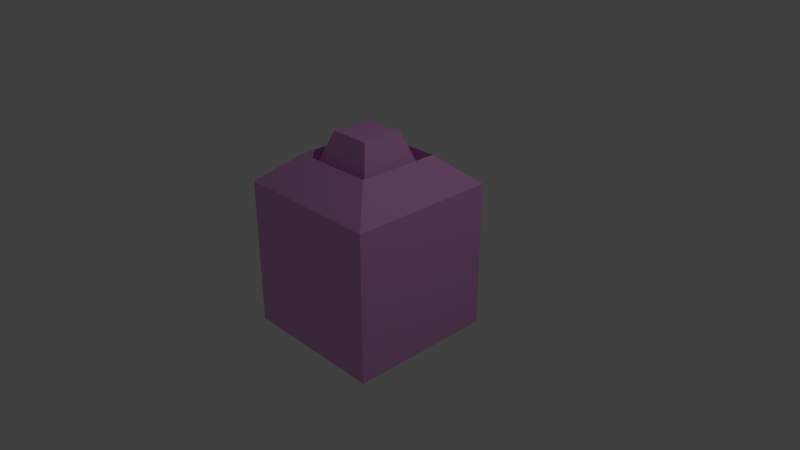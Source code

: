 # Source: untitled.blend  (saved by Blender 2.79.0; exported with 4.5.12 LTS)
import bpy
from mathutils import Matrix  # noqa: F401  (used for matrix-valued properties, if any)

bpy.ops.wm.read_factory_settings(use_empty=True)
scene = bpy.context.scene
scene.name = 'Scene'

# ---- collections
col_collection_1 = bpy.data.collections.new('Collection 1'); scene.collection.children.link(col_collection_1)

# ---- materials (node trees are filled in below, after node groups)
mat_material = bpy.data.materials.new('Material')
mat_material.alpha_threshold = 0.0
mat_material.use_transparent_shadow = False
mat_material.diffuse_color = (0.8, 0.3735, 0.7683, 1.0)
mat_material.roughness = 0.5
mat_material.line_color = (0.0, 0.0, 0.0, 1.0)

# ---- material node trees

# ---- world
world_world = bpy.data.worlds.new('World'); scene.world = world_world
world_world.color = (0.05088, 0.05088, 0.05088)
world_world.use_sun_shadow = False
world_world.sun_shadow_jitter_overblur = 0.0
world_world.cycles.sampling_method = 'MANUAL'

# ---- cameras
cam_camera = bpy.data.cameras.new('Camera')
cam_camera.clip_end = 100.0
cam_camera.lens = 35.0
cam_camera.sensor_width = 32.0
cam_camera.sensor_height = 18.0
cam_camera.ortho_scale = 7.314
cam_camera.dof.focus_distance = 0.0
cam_camera.dof.aperture_fstop = 128.0

# ---- lights
light_lamp = bpy.data.lights.new('Lamp', 'POINT')
light_lamp.transmission_factor = 0.0
light_lamp.cutoff_distance = 30.0
light_lamp.energy = 100.0
light_lamp.shadow_buffer_clip_start = 1.001
light_lamp.shadow_soft_size = 0.1
light_lamp.shadow_maximum_resolution = 0.006
light_lamp.use_absolute_resolution = True

# ---- meshes
me_cube_011 = bpy.data.meshes.new('Cube.011')
me_cube_011.from_pydata([(-1.0, 1.0, -1.0), (1.0, 1.0, 1.0), (1.0, -1.0, 1.0), (1.0, 1.0, -1.0), (1.0, -1.0, -1.0), (-1.0, -1.0, -1.0), (-1.0, -1.0, 1.0), (-1.0, 1.0, 1.0), (0.5598, 0.5598, 1.376), (-0.5598, 0.5598, 1.376), (-0.5598, -0.5598, 1.376), (0.5598, -0.5598, 1.376), (0.279, -0.279, 1.674), (0.279, 0.279, 1.674), (-0.5598, 0.5598, 0.9002), (-0.5598, -0.5598, 0.9002), (-0.279, 0.279, 1.674), (-0.279, -0.279, 1.674), (0.5598, 0.5598, 0.9002), (0.5598, -0.5598, 0.9002)], [], [(3, 0, 5, 4), (3, 4, 2, 1), (4, 5, 6, 2), (5, 0, 7, 6), (1, 7, 0, 3), (7, 6, 10, 9), (1, 7, 9, 8), (6, 2, 11, 10), (2, 1, 8, 11), (9, 10, 15, 14), (19, 18, 13, 12), (8, 9, 14, 18), (10, 11, 19, 15), (18, 14, 16, 13), (11, 8, 18, 19), (14, 15, 17, 16), (15, 19, 12, 17), (13, 16, 17, 12)])
me_cube_011.materials.append(mat_material)
me_cube_011.use_remesh_preserve_volume = False
me_cube_011.use_remesh_preserve_attributes = False
me_cube_011.use_mirror_vertex_groups = False
me_cube_011.update()
me_cube_010 = bpy.data.meshes.new('Cube.010')
me_cube_010.from_pydata([(-1.0, 1.0, -1.0), (1.0, 1.0, 1.0), (1.0, -1.0, 1.0), (1.0, 1.0, -1.0), (1.0, -1.0, -1.0), (-1.0, -1.0, -1.0), (-1.0, -1.0, 1.0), (-1.0, 1.0, 1.0), (0.5598, 0.5598, 1.376), (-0.5598, 0.5598, 1.376), (-0.5598, -0.5598, 1.376), (0.5598, -0.5598, 1.376), (0.279, -0.279, 1.674), (0.279, 0.279, 1.674), (-0.5598, 0.5598, 0.9002), (-0.5598, -0.5598, 0.9002), (-0.279, 0.279, 1.674), (-0.279, -0.279, 1.674), (0.5598, 0.5598, 0.9002), (0.5598, -0.5598, 0.9002)], [], [(3, 0, 5, 4), (3, 4, 2, 1), (4, 5, 6, 2), (5, 0, 7, 6), (1, 7, 0, 3), (7, 6, 10, 9), (1, 7, 9, 8), (6, 2, 11, 10), (2, 1, 8, 11), (9, 10, 15, 14), (19, 18, 13, 12), (8, 9, 14, 18), (10, 11, 19, 15), (18, 14, 16, 13), (11, 8, 18, 19), (14, 15, 17, 16), (15, 19, 12, 17), (13, 16, 17, 12)])
me_cube_010.materials.append(mat_material)
me_cube_010.use_remesh_preserve_volume = False
me_cube_010.use_remesh_preserve_attributes = False
me_cube_010.use_mirror_vertex_groups = False
me_cube_010.update()
me_cube_009 = bpy.data.meshes.new('Cube.009')
me_cube_009.from_pydata([(-1.0, 1.0, -1.0), (1.0, 1.0, 1.0), (1.0, -1.0, 1.0), (1.0, 1.0, -1.0), (1.0, -1.0, -1.0), (-1.0, -1.0, -1.0), (-1.0, -1.0, 1.0), (-1.0, 1.0, 1.0), (0.5598, 0.5598, 1.376), (-0.5598, 0.5598, 1.376), (-0.5598, -0.5598, 1.376), (0.5598, -0.5598, 1.376), (0.279, -0.279, 1.674), (0.279, 0.279, 1.674), (-0.5598, 0.5598, 0.9002), (-0.5598, -0.5598, 0.9002), (-0.279, 0.279, 1.674), (-0.279, -0.279, 1.674), (0.5598, 0.5598, 0.9002), (0.5598, -0.5598, 0.9002)], [], [(3, 0, 5, 4), (3, 4, 2, 1), (4, 5, 6, 2), (5, 0, 7, 6), (1, 7, 0, 3), (7, 6, 10, 9), (1, 7, 9, 8), (6, 2, 11, 10), (2, 1, 8, 11), (9, 10, 15, 14), (19, 18, 13, 12), (8, 9, 14, 18), (10, 11, 19, 15), (18, 14, 16, 13), (11, 8, 18, 19), (14, 15, 17, 16), (15, 19, 12, 17), (13, 16, 17, 12)])
me_cube_009.materials.append(mat_material)
me_cube_009.use_remesh_preserve_volume = False
me_cube_009.use_remesh_preserve_attributes = False
me_cube_009.use_mirror_vertex_groups = False
me_cube_009.update()
me_cube = bpy.data.meshes.new('Cube')
me_cube.from_pydata([(-1.0, 1.0, -1.0), (1.0, 1.0, 1.0), (1.0, -1.0, 1.0), (1.0, 1.0, -1.0), (1.0, -1.0, -1.0), (-1.0, -1.0, -1.0), (-1.0, -1.0, 1.0), (-1.0, 1.0, 1.0), (0.5598, 0.5598, 1.376), (-0.5598, 0.5598, 1.376), (-0.5598, -0.5598, 1.376), (0.5598, -0.5598, 1.376), (0.279, -0.279, 1.674), (0.279, 0.279, 1.674), (-0.5598, 0.5598, 0.9002), (-0.5598, -0.5598, 0.9002), (-0.279, 0.279, 1.674), (-0.279, -0.279, 1.674), (0.5598, 0.5598, 0.9002), (0.5598, -0.5598, 0.9002)], [], [(3, 4, 5, 0), (3, 1, 2, 4), (4, 2, 6, 5), (5, 6, 7, 0), (1, 3, 0, 7), (7, 6, 10, 9), (1, 7, 9, 8), (6, 2, 11, 10), (2, 1, 8, 11), (9, 10, 15, 14), (19, 18, 13, 12), (8, 9, 14, 18), (10, 11, 19, 15), (18, 14, 16, 13), (11, 8, 18, 19), (14, 15, 17, 16), (15, 19, 12, 17), (13, 16, 17, 12)])
_uv = me_cube.uv_layers.new(name='UVMap')
_uv.uv.foreach_set('vector', [7.983e-08, 0.0, 0.3348, 3.493e-08, 0.3348, 0.3907, 0.0, 0.3907, 1.0, 0.3907, 0.6674, 0.3907, 0.6674, 0.0, 1.0, 3.493e-08, 0.3348, 6.986e-08, 0.6674, 0.0, 0.6674, 0.3907, 0.3348, 0.3907, 0.3348, 0.3907, 0.6674, 0.3907, 0.6674, 0.7813, 0.3348, 0.7813, 0.6674, 0.3907, 1.0, 0.3907, 1.0, 0.7813, 0.6674, 0.7813, 0.3348, 0.7813, 1.297e-07, 0.7813, 0.0737, 0.6953, 0.2611, 0.6953, 0.3348, 0.3907, 0.3348, 0.7813, 0.2611, 0.6953, 0.2611, 0.4767, 1.297e-07, 0.7813, 0.0, 0.3907, 0.0737, 0.4767, 0.0737, 0.6953, 0.0, 0.3907, 0.3348, 0.3907, 0.2611, 0.4767, 0.0737, 0.4767, 0.6154, 1.0, 0.6154, 0.7813, 0.6944, 0.7813, 0.6944, 1.0, 0.4022, 0.7813, 0.4022, 1.0, 0.2681, 0.9452, 0.2681, 0.8362, 0.7735, 1.0, 0.7735, 0.7813, 0.8526, 0.7813, 0.8526, 1.0, 0.7735, 0.7813, 0.7735, 1.0, 0.6944, 1.0, 0.6944, 0.7813, 0.5363, 0.7813, 0.5363, 1.0, 0.4022, 0.9452, 0.4022, 0.8362, 0.5363, 1.0, 0.5363, 0.7813, 0.6154, 0.7813, 0.6154, 1.0, 0.1341, 0.7813, 0.1341, 1.0, 3.991e-08, 0.9452, 0.0, 0.8362, 0.2681, 0.7813, 0.2681, 1.0, 0.1341, 0.9452, 0.1341, 0.8362, 0.946, 0.7813, 0.946, 0.8903, 0.8526, 0.8903, 0.8526, 0.7813])
me_cube.materials.append(mat_material)
me_cube.use_remesh_preserve_volume = False
me_cube.use_remesh_preserve_attributes = False
me_cube.use_mirror_vertex_groups = False
me_cube.update()

# ---- objects
ob_cube_010 = bpy.data.objects.new('Cube.010', me_cube_011)
ob_cube_009 = bpy.data.objects.new('Cube.009', me_cube_010)
ob_cube_008 = bpy.data.objects.new('Cube.008', me_cube_009)
ob_cube = bpy.data.objects.new('Cube', me_cube)
ob_lamp = bpy.data.objects.new('Lamp', light_lamp)
ob_camera = bpy.data.objects.new('Camera', cam_camera)

# ---- transforms, parenting, visibility, modifiers, constraints
ob_cube_010.location = (0.0, 50.0, 0.0)
ob_cube_010.lock_rotations_4d = False
ob_cube_010.empty_display_type = 'ARROWS'
ob_cube_010.lineart.crease_threshold = 0.0
ob_cube_009.location = (0.0, 45.0, 0.0)
ob_cube_009.lock_rotations_4d = False
ob_cube_009.empty_display_type = 'ARROWS'
ob_cube_009.lineart.crease_threshold = 0.0
ob_cube_008.location = (0.0, 40.0, 0.0)
ob_cube_008.lock_rotations_4d = False
ob_cube_008.empty_display_type = 'ARROWS'
ob_cube_008.lineart.crease_threshold = 0.0
ob_cube.location = (0.0, 0.0, 0.0)
ob_cube.lock_rotations_4d = False
ob_cube.empty_display_type = 'ARROWS'
ob_cube.lineart.crease_threshold = 0.0
_m = ob_cube.modifiers.new('Triangulate', 'TRIANGULATE')
ob_lamp.location = (4.076, 1.005, 5.904)
ob_lamp.rotation_euler = (0.6503, 0.05522, 1.866)
ob_lamp.lock_rotations_4d = False
ob_lamp.empty_display_type = 'ARROWS'
ob_lamp.color = (0.0, 0.0, 0.0, 0.0)
ob_lamp.lineart.crease_threshold = 0.0
ob_camera.location = (7.481, -6.508, 5.344)
ob_camera.rotation_euler = (1.109, 0.0, 0.8149)
ob_camera.lock_rotations_4d = False
ob_camera.empty_display_type = 'ARROWS'
ob_camera.color = (0.0, 0.0, 0.0, 0.0)
ob_camera.display_type = 'WIRE'
ob_camera.lineart.crease_threshold = 0.0

# ---- collection membership
col_collection_1.objects.link(ob_cube_010)
col_collection_1.objects.link(ob_cube_009)
col_collection_1.objects.link(ob_cube_008)
col_collection_1.objects.link(ob_cube)
col_collection_1.objects.link(ob_lamp)
col_collection_1.objects.link(ob_camera)

# ---- scene / render settings (as saved in the file)
scene.camera = ob_camera
scene.frame_start = 1; scene.frame_end = 250; scene.frame_set(1)
scene.render.engine = 'BLENDER_EEVEE_NEXT'
scene.render.resolution_percentage = 50
scene.render.dither_intensity = 0.0
scene.cycles.use_denoising = False
scene.cycles.samples = 128
scene.cycles.sampling_pattern = 'TABULATED_SOBOL'
scene.cycles.use_adaptive_sampling = False
scene.cycles.use_light_tree = False
scene.cycles.blur_glossy = 0.0
scene.cycles.sample_clamp_indirect = 0.0
scene.view_settings.view_transform = 'Standard'
bpy.context.view_layer.update()
